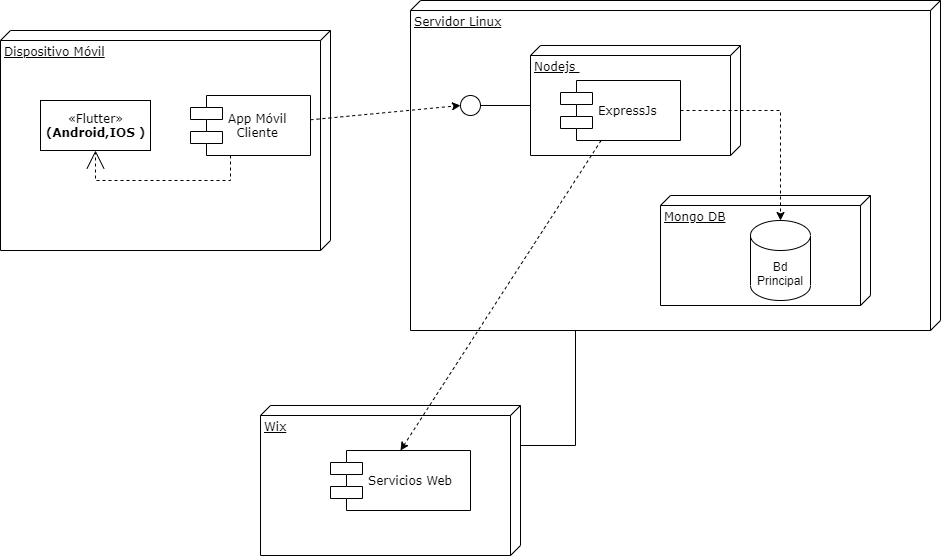

The diagram above was exported from draw.io. Its source (the exported page's mxGraphModel, read from the mxfile embedded in the PNG):
<mxGraphModel dx="1097" dy="512" grid="1" gridSize="10" guides="1" tooltips="1" connect="1" arrows="1" fold="1" page="1" pageScale="1" pageWidth="1100" pageHeight="850" background="none" math="0" shadow="0">
  <root>
    <mxCell id="0" />
    <mxCell id="1" parent="0" />
    <mxCell id="39150e848f15840c-1" value="Dispositivo Móvil" style="verticalAlign=top;align=left;spacingTop=8;spacingLeft=2;spacingRight=12;shape=cube;size=10;direction=south;fontStyle=4;html=1;rounded=0;shadow=0;comic=0;labelBackgroundColor=none;strokeWidth=1;fontFamily=Verdana;fontSize=12" parent="1" vertex="1">
      <mxGeometry x="120" y="70" width="330" height="220" as="geometry" />
    </mxCell>
    <mxCell id="39150e848f15840c-2" value="Servidor Linux" style="verticalAlign=top;align=left;spacingTop=8;spacingLeft=2;spacingRight=12;shape=cube;size=10;direction=south;fontStyle=4;html=1;rounded=0;shadow=0;comic=0;labelBackgroundColor=none;strokeWidth=1;fontFamily=Verdana;fontSize=12" parent="1" vertex="1">
      <mxGeometry x="530" y="40" width="530" height="330" as="geometry" />
    </mxCell>
    <mxCell id="39150e848f15840c-3" value="Wix" style="verticalAlign=top;align=left;spacingTop=8;spacingLeft=2;spacingRight=12;shape=cube;size=10;direction=south;fontStyle=4;html=1;rounded=0;shadow=0;comic=0;labelBackgroundColor=none;strokeWidth=1;fontFamily=Verdana;fontSize=12" parent="1" vertex="1">
      <mxGeometry x="380" y="445" width="260" height="150" as="geometry" />
    </mxCell>
    <mxCell id="39150e848f15840c-4" value="«Flutter»&lt;br&gt;&lt;b&gt;(Android,IOS )&lt;/b&gt;" style="html=1;rounded=0;shadow=0;comic=0;labelBackgroundColor=none;strokeWidth=1;fontFamily=Verdana;fontSize=12;align=center;" parent="1" vertex="1">
      <mxGeometry x="160" y="140" width="110" height="50" as="geometry" />
    </mxCell>
    <mxCell id="IfNN1-h2KfGmvJ7Bk2MB-17" style="edgeStyle=none;rounded=0;orthogonalLoop=1;jettySize=auto;html=1;entryX=0;entryY=0.5;entryDx=0;entryDy=0;endArrow=classic;endFill=1;dashed=1;" edge="1" parent="1" source="39150e848f15840c-5" target="IfNN1-h2KfGmvJ7Bk2MB-11">
      <mxGeometry relative="1" as="geometry" />
    </mxCell>
    <mxCell id="39150e848f15840c-5" value="App Móvil&lt;br&gt;&amp;nbsp; Cliente" style="shape=component;align=left;spacingLeft=36;rounded=0;shadow=0;comic=0;labelBackgroundColor=none;strokeWidth=1;fontFamily=Verdana;fontSize=12;html=1;" parent="1" vertex="1">
      <mxGeometry x="310" y="135" width="120" height="60" as="geometry" />
    </mxCell>
    <mxCell id="39150e848f15840c-10" value="Servicios Web&amp;nbsp;" style="shape=component;align=left;spacingLeft=36;rounded=0;shadow=0;comic=0;labelBackgroundColor=none;strokeWidth=1;fontFamily=Verdana;fontSize=12;html=1;" parent="1" vertex="1">
      <mxGeometry x="450" y="490" width="140" height="60" as="geometry" />
    </mxCell>
    <mxCell id="39150e848f15840c-15" style="edgeStyle=orthogonalEdgeStyle;rounded=0;html=1;labelBackgroundColor=none;startArrow=none;startFill=0;startSize=8;endArrow=open;endFill=0;endSize=16;fontFamily=Verdana;fontSize=12;dashed=1;" parent="1" source="39150e848f15840c-5" target="39150e848f15840c-4" edge="1">
      <mxGeometry relative="1" as="geometry">
        <Array as="points">
          <mxPoint x="350" y="220" />
          <mxPoint x="215" y="220" />
        </Array>
      </mxGeometry>
    </mxCell>
    <mxCell id="39150e848f15840c-17" style="edgeStyle=orthogonalEdgeStyle;rounded=0;html=1;labelBackgroundColor=none;startArrow=none;startFill=0;startSize=8;endArrow=none;endFill=0;endSize=16;fontFamily=Verdana;fontSize=12;" parent="1" source="39150e848f15840c-3" target="39150e848f15840c-2" edge="1">
      <mxGeometry relative="1" as="geometry">
        <Array as="points">
          <mxPoint x="695" y="485" />
        </Array>
      </mxGeometry>
    </mxCell>
    <mxCell id="IfNN1-h2KfGmvJ7Bk2MB-1" value="Nodejs&amp;nbsp;" style="verticalAlign=top;align=left;spacingTop=8;spacingLeft=2;spacingRight=12;shape=cube;size=10;direction=south;fontStyle=4;html=1;rounded=0;shadow=0;comic=0;labelBackgroundColor=none;strokeWidth=1;fontFamily=Verdana;fontSize=12" vertex="1" parent="1">
      <mxGeometry x="650" y="85" width="210" height="110" as="geometry" />
    </mxCell>
    <mxCell id="IfNN1-h2KfGmvJ7Bk2MB-19" style="edgeStyle=none;rounded=0;orthogonalLoop=1;jettySize=auto;html=1;entryX=0.5;entryY=0;entryDx=0;entryDy=0;dashed=1;endArrow=classic;endFill=1;" edge="1" parent="1" source="IfNN1-h2KfGmvJ7Bk2MB-2" target="39150e848f15840c-10">
      <mxGeometry relative="1" as="geometry" />
    </mxCell>
    <mxCell id="IfNN1-h2KfGmvJ7Bk2MB-2" value="ExpressJs" style="shape=component;align=left;spacingLeft=36;rounded=0;shadow=0;comic=0;labelBackgroundColor=none;strokeWidth=1;fontFamily=Verdana;fontSize=12;html=1;" vertex="1" parent="1">
      <mxGeometry x="680" y="120" width="120" height="60" as="geometry" />
    </mxCell>
    <mxCell id="IfNN1-h2KfGmvJ7Bk2MB-4" value="Mongo DB" style="verticalAlign=top;align=left;spacingTop=8;spacingLeft=2;spacingRight=12;shape=cube;size=10;direction=south;fontStyle=4;html=1;rounded=0;shadow=0;comic=0;labelBackgroundColor=none;strokeWidth=1;fontFamily=Verdana;fontSize=12" vertex="1" parent="1">
      <mxGeometry x="780" y="235" width="210" height="110" as="geometry" />
    </mxCell>
    <mxCell id="IfNN1-h2KfGmvJ7Bk2MB-6" value="Bd Principal" style="shape=cylinder3;whiteSpace=wrap;html=1;boundedLbl=1;backgroundOutline=1;size=15;" vertex="1" parent="1">
      <mxGeometry x="870" y="260" width="60" height="80" as="geometry" />
    </mxCell>
    <mxCell id="IfNN1-h2KfGmvJ7Bk2MB-10" style="edgeStyle=orthogonalEdgeStyle;rounded=0;orthogonalLoop=1;jettySize=auto;html=1;entryX=0.5;entryY=0;entryDx=0;entryDy=0;entryPerimeter=0;dashed=1;" edge="1" parent="1" source="IfNN1-h2KfGmvJ7Bk2MB-2" target="IfNN1-h2KfGmvJ7Bk2MB-6">
      <mxGeometry relative="1" as="geometry" />
    </mxCell>
    <mxCell id="IfNN1-h2KfGmvJ7Bk2MB-14" style="rounded=0;orthogonalLoop=1;jettySize=auto;html=1;entryX=0;entryY=0;entryDx=60;entryDy=210;entryPerimeter=0;endArrow=none;endFill=0;" edge="1" parent="1" source="IfNN1-h2KfGmvJ7Bk2MB-11" target="IfNN1-h2KfGmvJ7Bk2MB-1">
      <mxGeometry relative="1" as="geometry" />
    </mxCell>
    <mxCell id="IfNN1-h2KfGmvJ7Bk2MB-11" value="" style="ellipse;whiteSpace=wrap;html=1;rounded=0;shadow=0;comic=0;labelBackgroundColor=none;strokeWidth=1;fontFamily=Verdana;fontSize=12;align=center;" vertex="1" parent="1">
      <mxGeometry x="580" y="135" width="20" height="20" as="geometry" />
    </mxCell>
  </root>
</mxGraphModel>